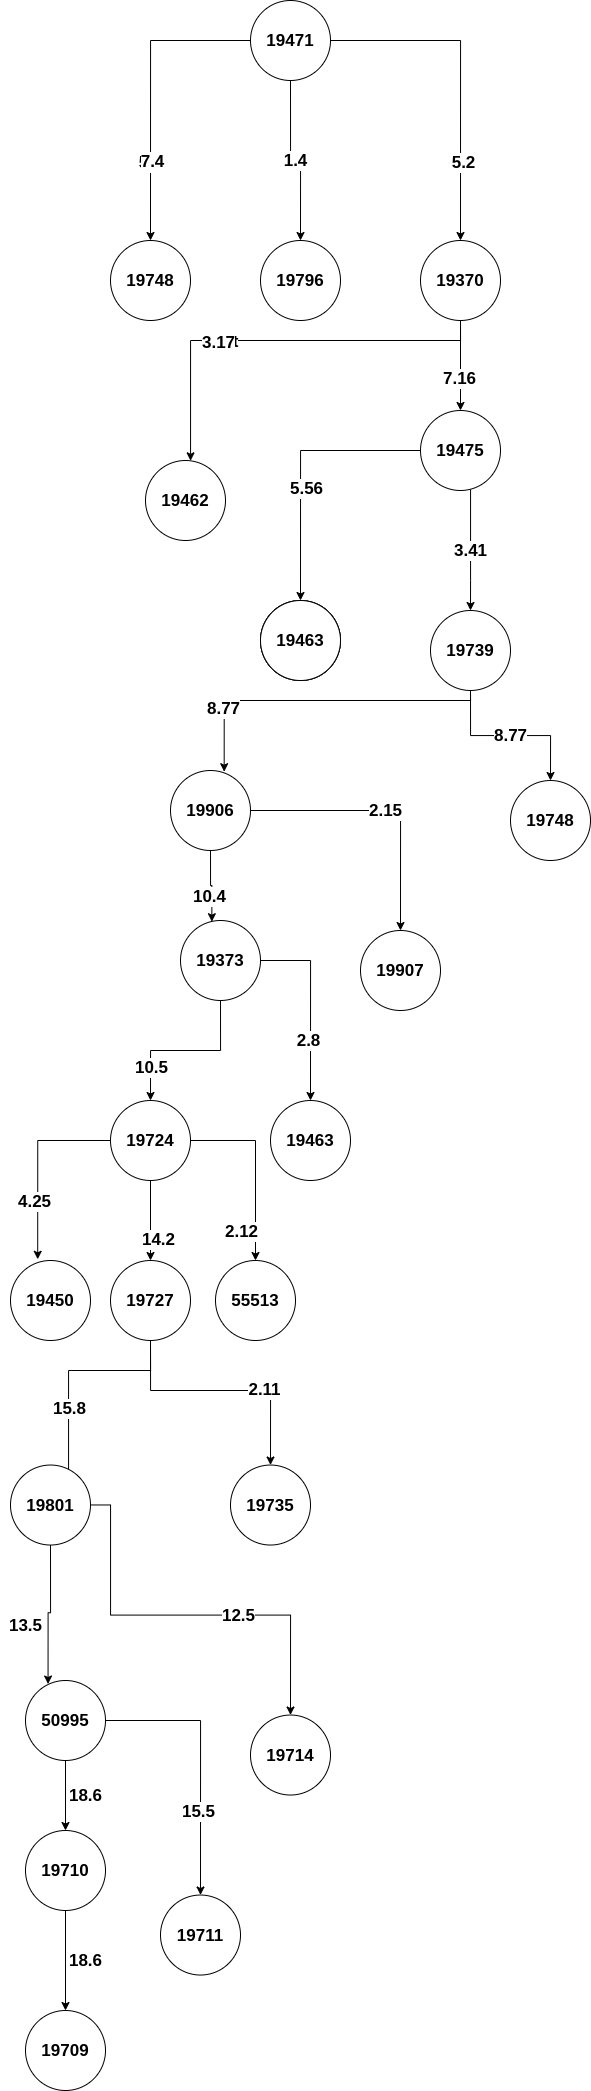

The diagram above was exported from draw.io. Its source (the exported page's mxGraphModel, read from the mxfile embedded in the PNG):
<mxGraphModel dx="501" dy="960" grid="1" gridSize="10" guides="1" tooltips="1" connect="1" arrows="1" fold="1" page="1" pageScale="1" pageWidth="850" pageHeight="1100" math="0" shadow="0">
  <root>
    <mxCell id="0" />
    <mxCell id="1" parent="0" />
    <mxCell id="-83cK7ZJwMu2PPxAiwrD-5" style="edgeStyle=orthogonalEdgeStyle;rounded=0;orthogonalLoop=1;jettySize=auto;html=1;entryX=0.5;entryY=0;entryDx=0;entryDy=0;fontSize=17;fontStyle=1" edge="1" parent="1" source="-83cK7ZJwMu2PPxAiwrD-1" target="-83cK7ZJwMu2PPxAiwrD-2">
      <mxGeometry relative="1" as="geometry" />
    </mxCell>
    <mxCell id="-83cK7ZJwMu2PPxAiwrD-8" value="5.3" style="edgeLabel;html=1;align=center;verticalAlign=middle;resizable=0;points=[];fontSize=17;fontStyle=1" vertex="1" connectable="0" parent="-83cK7ZJwMu2PPxAiwrD-5">
      <mxGeometry x="0.4733" y="-1" relative="1" as="geometry">
        <mxPoint as="offset" />
      </mxGeometry>
    </mxCell>
    <mxCell id="-83cK7ZJwMu2PPxAiwrD-16" value="7.4" style="edgeLabel;html=1;align=center;verticalAlign=middle;resizable=0;points=[];fontSize=17;fontStyle=1" vertex="1" connectable="0" parent="-83cK7ZJwMu2PPxAiwrD-5">
      <mxGeometry x="0.4667" y="1" relative="1" as="geometry">
        <mxPoint as="offset" />
      </mxGeometry>
    </mxCell>
    <mxCell id="-83cK7ZJwMu2PPxAiwrD-6" value="1.4" style="edgeStyle=orthogonalEdgeStyle;rounded=0;orthogonalLoop=1;jettySize=auto;html=1;fontSize=17;fontStyle=1" edge="1" parent="1" source="-83cK7ZJwMu2PPxAiwrD-1" target="-83cK7ZJwMu2PPxAiwrD-3">
      <mxGeometry relative="1" as="geometry" />
    </mxCell>
    <mxCell id="-83cK7ZJwMu2PPxAiwrD-7" style="edgeStyle=orthogonalEdgeStyle;rounded=0;orthogonalLoop=1;jettySize=auto;html=1;entryX=0.5;entryY=0;entryDx=0;entryDy=0;fontSize=17;fontStyle=1" edge="1" parent="1" source="-83cK7ZJwMu2PPxAiwrD-1" target="-83cK7ZJwMu2PPxAiwrD-4">
      <mxGeometry relative="1" as="geometry" />
    </mxCell>
    <mxCell id="-83cK7ZJwMu2PPxAiwrD-18" value="5.2" style="edgeLabel;html=1;align=center;verticalAlign=middle;resizable=0;points=[];fontSize=17;fontStyle=1" vertex="1" connectable="0" parent="-83cK7ZJwMu2PPxAiwrD-7">
      <mxGeometry x="0.5273" y="2" relative="1" as="geometry">
        <mxPoint as="offset" />
      </mxGeometry>
    </mxCell>
    <mxCell id="-83cK7ZJwMu2PPxAiwrD-1" value="19471" style="ellipse;whiteSpace=wrap;html=1;aspect=fixed;fontSize=17;fontStyle=1" vertex="1" parent="1">
      <mxGeometry x="380" y="80" width="80" height="80" as="geometry" />
    </mxCell>
    <mxCell id="-83cK7ZJwMu2PPxAiwrD-2" value="19748" style="ellipse;whiteSpace=wrap;html=1;aspect=fixed;fontSize=17;fontStyle=1" vertex="1" parent="1">
      <mxGeometry x="240" y="320" width="80" height="80" as="geometry" />
    </mxCell>
    <mxCell id="-83cK7ZJwMu2PPxAiwrD-3" value="19796" style="ellipse;whiteSpace=wrap;html=1;aspect=fixed;fontSize=17;fontStyle=1" vertex="1" parent="1">
      <mxGeometry x="390" y="320" width="80" height="80" as="geometry" />
    </mxCell>
    <mxCell id="-83cK7ZJwMu2PPxAiwrD-13" style="edgeStyle=orthogonalEdgeStyle;rounded=0;orthogonalLoop=1;jettySize=auto;html=1;fontSize=17;fontStyle=1" edge="1" parent="1" source="-83cK7ZJwMu2PPxAiwrD-4" target="-83cK7ZJwMu2PPxAiwrD-12">
      <mxGeometry relative="1" as="geometry" />
    </mxCell>
    <mxCell id="-83cK7ZJwMu2PPxAiwrD-20" value="7.16" style="edgeLabel;html=1;align=center;verticalAlign=middle;resizable=0;points=[];fontSize=17;fontStyle=1" vertex="1" connectable="0" parent="-83cK7ZJwMu2PPxAiwrD-13">
      <mxGeometry x="0.2848" y="-2" relative="1" as="geometry">
        <mxPoint as="offset" />
      </mxGeometry>
    </mxCell>
    <mxCell id="-83cK7ZJwMu2PPxAiwrD-14" style="edgeStyle=orthogonalEdgeStyle;rounded=0;orthogonalLoop=1;jettySize=auto;html=1;fontSize=17;fontStyle=1" edge="1" parent="1" source="-83cK7ZJwMu2PPxAiwrD-4" target="-83cK7ZJwMu2PPxAiwrD-11">
      <mxGeometry relative="1" as="geometry">
        <Array as="points">
          <mxPoint x="590" y="420" />
          <mxPoint x="320" y="420" />
        </Array>
      </mxGeometry>
    </mxCell>
    <mxCell id="-83cK7ZJwMu2PPxAiwrD-15" value="Text" style="edgeLabel;html=1;align=center;verticalAlign=middle;resizable=0;points=[];fontSize=17;fontStyle=1" vertex="1" connectable="0" parent="-83cK7ZJwMu2PPxAiwrD-14">
      <mxGeometry x="0.2667" relative="1" as="geometry">
        <mxPoint as="offset" />
      </mxGeometry>
    </mxCell>
    <mxCell id="-83cK7ZJwMu2PPxAiwrD-19" value="3.17" style="edgeLabel;html=1;align=center;verticalAlign=middle;resizable=0;points=[];fontSize=17;fontStyle=1" vertex="1" connectable="0" parent="-83cK7ZJwMu2PPxAiwrD-14">
      <mxGeometry x="0.2775" y="1" relative="1" as="geometry">
        <mxPoint as="offset" />
      </mxGeometry>
    </mxCell>
    <mxCell id="-83cK7ZJwMu2PPxAiwrD-4" value="19370" style="ellipse;whiteSpace=wrap;html=1;aspect=fixed;fontSize=17;fontStyle=1" vertex="1" parent="1">
      <mxGeometry x="550" y="320" width="80" height="80" as="geometry" />
    </mxCell>
    <mxCell id="-83cK7ZJwMu2PPxAiwrD-11" value="19462" style="ellipse;whiteSpace=wrap;html=1;aspect=fixed;fontSize=17;fontStyle=1" vertex="1" parent="1">
      <mxGeometry x="275" y="540" width="80" height="80" as="geometry" />
    </mxCell>
    <mxCell id="-83cK7ZJwMu2PPxAiwrD-24" style="edgeStyle=orthogonalEdgeStyle;rounded=0;orthogonalLoop=1;jettySize=auto;html=1;entryX=0.5;entryY=0;entryDx=0;entryDy=0;fontSize=17;fontStyle=1" edge="1" parent="1" source="-83cK7ZJwMu2PPxAiwrD-12" target="-83cK7ZJwMu2PPxAiwrD-23">
      <mxGeometry relative="1" as="geometry" />
    </mxCell>
    <mxCell id="-83cK7ZJwMu2PPxAiwrD-25" value="5.56" style="edgeLabel;html=1;align=center;verticalAlign=middle;resizable=0;points=[];fontSize=17;fontStyle=1" vertex="1" connectable="0" parent="-83cK7ZJwMu2PPxAiwrD-24">
      <mxGeometry x="0.1664" y="5" relative="1" as="geometry">
        <mxPoint as="offset" />
      </mxGeometry>
    </mxCell>
    <mxCell id="-83cK7ZJwMu2PPxAiwrD-27" value="3.41" style="edgeStyle=orthogonalEdgeStyle;rounded=0;orthogonalLoop=1;jettySize=auto;html=1;entryX=0.5;entryY=0;entryDx=0;entryDy=0;fontSize=17;fontStyle=1" edge="1" parent="1" source="-83cK7ZJwMu2PPxAiwrD-12" target="-83cK7ZJwMu2PPxAiwrD-26">
      <mxGeometry relative="1" as="geometry">
        <Array as="points">
          <mxPoint x="600" y="660" />
          <mxPoint x="600" y="660" />
        </Array>
      </mxGeometry>
    </mxCell>
    <mxCell id="-83cK7ZJwMu2PPxAiwrD-12" value="19475" style="ellipse;whiteSpace=wrap;html=1;aspect=fixed;fontSize=17;fontStyle=1" vertex="1" parent="1">
      <mxGeometry x="550" y="490" width="80" height="80" as="geometry" />
    </mxCell>
    <mxCell id="-83cK7ZJwMu2PPxAiwrD-21" value="" style="ellipse;whiteSpace=wrap;html=1;aspect=fixed;fontSize=17;fontStyle=1" vertex="1" parent="1">
      <mxGeometry x="390" y="680" width="80" height="80" as="geometry" />
    </mxCell>
    <mxCell id="-83cK7ZJwMu2PPxAiwrD-22" value="" style="ellipse;whiteSpace=wrap;html=1;aspect=fixed;fontSize=17;fontStyle=1" vertex="1" parent="1">
      <mxGeometry x="390" y="680" width="80" height="80" as="geometry" />
    </mxCell>
    <mxCell id="-83cK7ZJwMu2PPxAiwrD-23" value="19463" style="ellipse;whiteSpace=wrap;html=1;aspect=fixed;fontSize=17;fontStyle=1" vertex="1" parent="1">
      <mxGeometry x="390" y="680" width="80" height="80" as="geometry" />
    </mxCell>
    <mxCell id="-83cK7ZJwMu2PPxAiwrD-29" style="edgeStyle=orthogonalEdgeStyle;rounded=0;orthogonalLoop=1;jettySize=auto;html=1;entryX=0.671;entryY=0.015;entryDx=0;entryDy=0;entryPerimeter=0;fontSize=17;fontStyle=1" edge="1" parent="1" source="-83cK7ZJwMu2PPxAiwrD-26" target="-83cK7ZJwMu2PPxAiwrD-28">
      <mxGeometry relative="1" as="geometry">
        <Array as="points">
          <mxPoint x="600" y="780" />
          <mxPoint x="354" y="780" />
        </Array>
      </mxGeometry>
    </mxCell>
    <mxCell id="-83cK7ZJwMu2PPxAiwrD-30" value="8.77" style="edgeLabel;html=1;align=center;verticalAlign=middle;resizable=0;points=[];fontSize=17;fontStyle=1" vertex="1" connectable="0" parent="-83cK7ZJwMu2PPxAiwrD-29">
      <mxGeometry x="0.61" y="-1" relative="1" as="geometry">
        <mxPoint as="offset" />
      </mxGeometry>
    </mxCell>
    <mxCell id="-83cK7ZJwMu2PPxAiwrD-32" value="8.77" style="edgeStyle=orthogonalEdgeStyle;rounded=0;orthogonalLoop=1;jettySize=auto;html=1;fontSize=17;fontStyle=1" edge="1" parent="1" source="-83cK7ZJwMu2PPxAiwrD-26" target="-83cK7ZJwMu2PPxAiwrD-31">
      <mxGeometry relative="1" as="geometry" />
    </mxCell>
    <mxCell id="-83cK7ZJwMu2PPxAiwrD-26" value="19739" style="ellipse;whiteSpace=wrap;html=1;aspect=fixed;fontSize=17;fontStyle=1" vertex="1" parent="1">
      <mxGeometry x="560" y="690" width="80" height="80" as="geometry" />
    </mxCell>
    <mxCell id="-83cK7ZJwMu2PPxAiwrD-34" value="2.15" style="edgeStyle=orthogonalEdgeStyle;rounded=0;orthogonalLoop=1;jettySize=auto;html=1;fontSize=17;fontStyle=1" edge="1" parent="1" source="-83cK7ZJwMu2PPxAiwrD-28" target="-83cK7ZJwMu2PPxAiwrD-33">
      <mxGeometry relative="1" as="geometry" />
    </mxCell>
    <mxCell id="-83cK7ZJwMu2PPxAiwrD-36" style="edgeStyle=orthogonalEdgeStyle;rounded=0;orthogonalLoop=1;jettySize=auto;html=1;entryX=0.392;entryY=0.015;entryDx=0;entryDy=0;entryPerimeter=0;fontSize=17;fontStyle=1" edge="1" parent="1" source="-83cK7ZJwMu2PPxAiwrD-28" target="-83cK7ZJwMu2PPxAiwrD-35">
      <mxGeometry relative="1" as="geometry" />
    </mxCell>
    <mxCell id="-83cK7ZJwMu2PPxAiwrD-37" value="10.4" style="edgeLabel;html=1;align=center;verticalAlign=middle;resizable=0;points=[];fontSize=17;fontStyle=1" vertex="1" connectable="0" parent="-83cK7ZJwMu2PPxAiwrD-36">
      <mxGeometry x="0.3023" y="-3" relative="1" as="geometry">
        <mxPoint as="offset" />
      </mxGeometry>
    </mxCell>
    <mxCell id="-83cK7ZJwMu2PPxAiwrD-28" value="19906" style="ellipse;whiteSpace=wrap;html=1;aspect=fixed;fontSize=17;fontStyle=1" vertex="1" parent="1">
      <mxGeometry x="300" y="850" width="80" height="80" as="geometry" />
    </mxCell>
    <mxCell id="-83cK7ZJwMu2PPxAiwrD-31" value="19748" style="ellipse;whiteSpace=wrap;html=1;aspect=fixed;fontSize=17;fontStyle=1" vertex="1" parent="1">
      <mxGeometry x="640" y="860" width="80" height="80" as="geometry" />
    </mxCell>
    <mxCell id="-83cK7ZJwMu2PPxAiwrD-33" value="19907" style="ellipse;whiteSpace=wrap;html=1;aspect=fixed;fontSize=17;fontStyle=1" vertex="1" parent="1">
      <mxGeometry x="490" y="1010" width="80" height="80" as="geometry" />
    </mxCell>
    <mxCell id="-83cK7ZJwMu2PPxAiwrD-39" style="edgeStyle=orthogonalEdgeStyle;rounded=0;orthogonalLoop=1;jettySize=auto;html=1;fontSize=17;fontStyle=1" edge="1" parent="1" source="-83cK7ZJwMu2PPxAiwrD-35" target="-83cK7ZJwMu2PPxAiwrD-38">
      <mxGeometry relative="1" as="geometry" />
    </mxCell>
    <mxCell id="-83cK7ZJwMu2PPxAiwrD-40" value="10.5" style="edgeLabel;html=1;align=center;verticalAlign=middle;resizable=0;points=[];fontSize=17;fontStyle=1" vertex="1" connectable="0" parent="-83cK7ZJwMu2PPxAiwrD-39">
      <mxGeometry x="0.5912" relative="1" as="geometry">
        <mxPoint y="1" as="offset" />
      </mxGeometry>
    </mxCell>
    <mxCell id="-83cK7ZJwMu2PPxAiwrD-42" style="edgeStyle=orthogonalEdgeStyle;rounded=0;orthogonalLoop=1;jettySize=auto;html=1;fontSize=17;fontStyle=1" edge="1" parent="1" source="-83cK7ZJwMu2PPxAiwrD-35" target="-83cK7ZJwMu2PPxAiwrD-41">
      <mxGeometry relative="1" as="geometry" />
    </mxCell>
    <mxCell id="-83cK7ZJwMu2PPxAiwrD-43" value="2.8" style="edgeLabel;html=1;align=center;verticalAlign=middle;resizable=0;points=[];fontSize=17;fontStyle=1" vertex="1" connectable="0" parent="-83cK7ZJwMu2PPxAiwrD-42">
      <mxGeometry x="0.3578" y="-3" relative="1" as="geometry">
        <mxPoint as="offset" />
      </mxGeometry>
    </mxCell>
    <mxCell id="-83cK7ZJwMu2PPxAiwrD-35" value="19373" style="ellipse;whiteSpace=wrap;html=1;aspect=fixed;fontSize=17;fontStyle=1" vertex="1" parent="1">
      <mxGeometry x="310" y="1000" width="80" height="80" as="geometry" />
    </mxCell>
    <mxCell id="-83cK7ZJwMu2PPxAiwrD-45" style="edgeStyle=orthogonalEdgeStyle;rounded=0;orthogonalLoop=1;jettySize=auto;html=1;entryX=0.34;entryY=-0.015;entryDx=0;entryDy=0;entryPerimeter=0;fontSize=17;fontStyle=1" edge="1" parent="1" source="-83cK7ZJwMu2PPxAiwrD-38" target="-83cK7ZJwMu2PPxAiwrD-44">
      <mxGeometry relative="1" as="geometry" />
    </mxCell>
    <mxCell id="-83cK7ZJwMu2PPxAiwrD-46" value="4.25" style="edgeLabel;html=1;align=center;verticalAlign=middle;resizable=0;points=[];fontSize=17;fontStyle=1" vertex="1" connectable="0" parent="-83cK7ZJwMu2PPxAiwrD-45">
      <mxGeometry x="0.3873" y="-4" relative="1" as="geometry">
        <mxPoint as="offset" />
      </mxGeometry>
    </mxCell>
    <mxCell id="-83cK7ZJwMu2PPxAiwrD-48" style="edgeStyle=orthogonalEdgeStyle;rounded=0;orthogonalLoop=1;jettySize=auto;html=1;fontSize=17;fontStyle=1" edge="1" parent="1" source="-83cK7ZJwMu2PPxAiwrD-38" target="-83cK7ZJwMu2PPxAiwrD-47">
      <mxGeometry relative="1" as="geometry" />
    </mxCell>
    <mxCell id="-83cK7ZJwMu2PPxAiwrD-49" value="14.2" style="edgeLabel;html=1;align=center;verticalAlign=middle;resizable=0;points=[];fontSize=17;fontStyle=1" vertex="1" connectable="0" parent="-83cK7ZJwMu2PPxAiwrD-48">
      <mxGeometry x="0.3846" y="3" relative="1" as="geometry">
        <mxPoint x="4" y="3" as="offset" />
      </mxGeometry>
    </mxCell>
    <mxCell id="-83cK7ZJwMu2PPxAiwrD-51" style="edgeStyle=orthogonalEdgeStyle;rounded=0;orthogonalLoop=1;jettySize=auto;html=1;fontSize=17;fontStyle=1" edge="1" parent="1" source="-83cK7ZJwMu2PPxAiwrD-38" target="-83cK7ZJwMu2PPxAiwrD-50">
      <mxGeometry relative="1" as="geometry" />
    </mxCell>
    <mxCell id="-83cK7ZJwMu2PPxAiwrD-52" value="2.12" style="edgeLabel;html=1;align=center;verticalAlign=middle;resizable=0;points=[];fontSize=17;fontStyle=1" vertex="1" connectable="0" parent="-83cK7ZJwMu2PPxAiwrD-51">
      <mxGeometry x="-0.132" y="-2" relative="1" as="geometry">
        <mxPoint x="-13" y="75" as="offset" />
      </mxGeometry>
    </mxCell>
    <mxCell id="-83cK7ZJwMu2PPxAiwrD-38" value="19724" style="ellipse;whiteSpace=wrap;html=1;aspect=fixed;fontSize=17;fontStyle=1" vertex="1" parent="1">
      <mxGeometry x="240" y="1180" width="80" height="80" as="geometry" />
    </mxCell>
    <mxCell id="-83cK7ZJwMu2PPxAiwrD-41" value="19463" style="ellipse;whiteSpace=wrap;html=1;aspect=fixed;fontSize=17;fontStyle=1" vertex="1" parent="1">
      <mxGeometry x="400" y="1180" width="80" height="80" as="geometry" />
    </mxCell>
    <mxCell id="-83cK7ZJwMu2PPxAiwrD-44" value="19450" style="ellipse;whiteSpace=wrap;html=1;aspect=fixed;fontSize=17;fontStyle=1" vertex="1" parent="1">
      <mxGeometry x="140" y="1340" width="80" height="80" as="geometry" />
    </mxCell>
    <mxCell id="-83cK7ZJwMu2PPxAiwrD-54" style="edgeStyle=orthogonalEdgeStyle;rounded=0;orthogonalLoop=1;jettySize=auto;html=1;entryX=1;entryY=0;entryDx=0;entryDy=0;fontSize=17;fontStyle=1" edge="1" parent="1" source="-83cK7ZJwMu2PPxAiwrD-47" target="-83cK7ZJwMu2PPxAiwrD-53">
      <mxGeometry relative="1" as="geometry">
        <Array as="points">
          <mxPoint x="280" y="1450" />
          <mxPoint x="198" y="1450" />
        </Array>
      </mxGeometry>
    </mxCell>
    <mxCell id="-83cK7ZJwMu2PPxAiwrD-55" value="15.8" style="edgeLabel;html=1;align=center;verticalAlign=middle;resizable=0;points=[];fontSize=17;fontStyle=1" vertex="1" connectable="0" parent="-83cK7ZJwMu2PPxAiwrD-54">
      <mxGeometry x="0.3195" relative="1" as="geometry">
        <mxPoint y="-1" as="offset" />
      </mxGeometry>
    </mxCell>
    <mxCell id="-83cK7ZJwMu2PPxAiwrD-57" style="edgeStyle=orthogonalEdgeStyle;rounded=0;orthogonalLoop=1;jettySize=auto;html=1;fontSize=17;fontStyle=1" edge="1" parent="1" source="-83cK7ZJwMu2PPxAiwrD-47" target="-83cK7ZJwMu2PPxAiwrD-56">
      <mxGeometry relative="1" as="geometry">
        <Array as="points">
          <mxPoint x="280" y="1470" />
          <mxPoint x="400" y="1470" />
        </Array>
      </mxGeometry>
    </mxCell>
    <mxCell id="-83cK7ZJwMu2PPxAiwrD-60" value="2.11" style="edgeLabel;html=1;align=center;verticalAlign=middle;resizable=0;points=[];fontSize=17;fontStyle=1" vertex="1" connectable="0" parent="-83cK7ZJwMu2PPxAiwrD-57">
      <mxGeometry x="0.3333" y="1" relative="1" as="geometry">
        <mxPoint y="-1" as="offset" />
      </mxGeometry>
    </mxCell>
    <mxCell id="-83cK7ZJwMu2PPxAiwrD-47" value="19727" style="ellipse;whiteSpace=wrap;html=1;aspect=fixed;fontSize=17;fontStyle=1" vertex="1" parent="1">
      <mxGeometry x="240" y="1340" width="80" height="80" as="geometry" />
    </mxCell>
    <mxCell id="-83cK7ZJwMu2PPxAiwrD-50" value="55513" style="ellipse;whiteSpace=wrap;html=1;aspect=fixed;fontSize=17;fontStyle=1" vertex="1" parent="1">
      <mxGeometry x="345" y="1340" width="80" height="80" as="geometry" />
    </mxCell>
    <mxCell id="-83cK7ZJwMu2PPxAiwrD-62" style="edgeStyle=orthogonalEdgeStyle;rounded=0;orthogonalLoop=1;jettySize=auto;html=1;fontSize=17;fontStyle=1" edge="1" parent="1" source="-83cK7ZJwMu2PPxAiwrD-53" target="-83cK7ZJwMu2PPxAiwrD-61">
      <mxGeometry relative="1" as="geometry">
        <Array as="points">
          <mxPoint x="240" y="1694.53" />
          <mxPoint x="420" y="1694.53" />
        </Array>
      </mxGeometry>
    </mxCell>
    <mxCell id="-83cK7ZJwMu2PPxAiwrD-63" value="12.5" style="edgeLabel;html=1;align=center;verticalAlign=middle;resizable=0;points=[];fontSize=17;fontStyle=1" vertex="1" connectable="0" parent="-83cK7ZJwMu2PPxAiwrD-62">
      <mxGeometry x="0.2588" relative="1" as="geometry">
        <mxPoint as="offset" />
      </mxGeometry>
    </mxCell>
    <mxCell id="-83cK7ZJwMu2PPxAiwrD-65" style="edgeStyle=orthogonalEdgeStyle;rounded=0;orthogonalLoop=1;jettySize=auto;html=1;entryX=0.282;entryY=0.044;entryDx=0;entryDy=0;entryPerimeter=0;fontSize=17;fontStyle=1" edge="1" parent="1" source="-83cK7ZJwMu2PPxAiwrD-53" target="-83cK7ZJwMu2PPxAiwrD-64">
      <mxGeometry relative="1" as="geometry" />
    </mxCell>
    <mxCell id="-83cK7ZJwMu2PPxAiwrD-53" value="19801" style="ellipse;whiteSpace=wrap;html=1;aspect=fixed;fontSize=17;fontStyle=1" vertex="1" parent="1">
      <mxGeometry x="140" y="1544.53" width="80" height="80" as="geometry" />
    </mxCell>
    <mxCell id="-83cK7ZJwMu2PPxAiwrD-56" value="19735" style="ellipse;whiteSpace=wrap;html=1;aspect=fixed;fontSize=17;fontStyle=1" vertex="1" parent="1">
      <mxGeometry x="360" y="1544.53" width="80" height="80" as="geometry" />
    </mxCell>
    <mxCell id="-83cK7ZJwMu2PPxAiwrD-61" value="19714" style="ellipse;whiteSpace=wrap;html=1;aspect=fixed;fontSize=17;fontStyle=1" vertex="1" parent="1">
      <mxGeometry x="380" y="1794.53" width="80" height="80" as="geometry" />
    </mxCell>
    <mxCell id="-83cK7ZJwMu2PPxAiwrD-71" style="edgeStyle=orthogonalEdgeStyle;rounded=0;orthogonalLoop=1;jettySize=auto;html=1;fontSize=17;fontStyle=1" edge="1" parent="1" source="-83cK7ZJwMu2PPxAiwrD-64" target="-83cK7ZJwMu2PPxAiwrD-70">
      <mxGeometry relative="1" as="geometry" />
    </mxCell>
    <mxCell id="-83cK7ZJwMu2PPxAiwrD-72" value="15.5" style="edgeLabel;html=1;align=center;verticalAlign=middle;resizable=0;points=[];fontSize=17;fontStyle=1" vertex="1" connectable="0" parent="-83cK7ZJwMu2PPxAiwrD-71">
      <mxGeometry x="0.3809" y="-3" relative="1" as="geometry">
        <mxPoint as="offset" />
      </mxGeometry>
    </mxCell>
    <mxCell id="-83cK7ZJwMu2PPxAiwrD-64" value="50995" style="ellipse;whiteSpace=wrap;html=1;aspect=fixed;fontSize=17;fontStyle=1" vertex="1" parent="1">
      <mxGeometry x="155" y="1760" width="80" height="80" as="geometry" />
    </mxCell>
    <mxCell id="-83cK7ZJwMu2PPxAiwrD-66" value="13.5" style="text;html=1;align=center;verticalAlign=middle;resizable=0;points=[];autosize=1;strokeColor=none;fontSize=17;fontStyle=1" vertex="1" parent="1">
      <mxGeometry x="130" y="1690" width="50" height="30" as="geometry" />
    </mxCell>
    <mxCell id="-83cK7ZJwMu2PPxAiwrD-74" style="edgeStyle=orthogonalEdgeStyle;rounded=0;orthogonalLoop=1;jettySize=auto;html=1;fontSize=17;fontStyle=1;exitX=0.5;exitY=1;exitDx=0;exitDy=0;" edge="1" parent="1" source="-83cK7ZJwMu2PPxAiwrD-64" target="-83cK7ZJwMu2PPxAiwrD-73">
      <mxGeometry relative="1" as="geometry">
        <mxPoint x="230" y="2054.5299999999997" as="sourcePoint" />
      </mxGeometry>
    </mxCell>
    <mxCell id="-83cK7ZJwMu2PPxAiwrD-70" value="19711" style="ellipse;whiteSpace=wrap;html=1;aspect=fixed;fontSize=17;fontStyle=1" vertex="1" parent="1">
      <mxGeometry x="290" y="1974.53" width="80" height="80" as="geometry" />
    </mxCell>
    <mxCell id="-83cK7ZJwMu2PPxAiwrD-77" style="edgeStyle=orthogonalEdgeStyle;rounded=0;orthogonalLoop=1;jettySize=auto;html=1;entryX=0.5;entryY=0;entryDx=0;entryDy=0;fontSize=17;fontStyle=1" edge="1" parent="1" source="-83cK7ZJwMu2PPxAiwrD-73" target="-83cK7ZJwMu2PPxAiwrD-76">
      <mxGeometry relative="1" as="geometry" />
    </mxCell>
    <mxCell id="-83cK7ZJwMu2PPxAiwrD-73" value="19710" style="ellipse;whiteSpace=wrap;html=1;aspect=fixed;fontSize=17;fontStyle=1" vertex="1" parent="1">
      <mxGeometry x="155" y="1910" width="80" height="80" as="geometry" />
    </mxCell>
    <mxCell id="-83cK7ZJwMu2PPxAiwrD-75" value="18.6" style="text;html=1;align=center;verticalAlign=middle;resizable=0;points=[];autosize=1;strokeColor=none;fontSize=17;fontStyle=1" vertex="1" parent="1">
      <mxGeometry x="190" y="1860" width="50" height="30" as="geometry" />
    </mxCell>
    <mxCell id="-83cK7ZJwMu2PPxAiwrD-76" value="19709" style="ellipse;whiteSpace=wrap;html=1;aspect=fixed;fontSize=17;fontStyle=1" vertex="1" parent="1">
      <mxGeometry x="155" y="2090" width="80" height="80" as="geometry" />
    </mxCell>
    <mxCell id="-83cK7ZJwMu2PPxAiwrD-78" value="18.6" style="text;html=1;align=center;verticalAlign=middle;resizable=0;points=[];autosize=1;strokeColor=none;fontSize=17;fontStyle=1" vertex="1" parent="1">
      <mxGeometry x="190" y="2024.53" width="50" height="30" as="geometry" />
    </mxCell>
  </root>
</mxGraphModel>